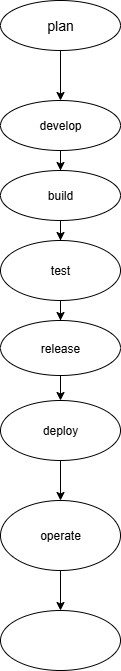

The diagram above was exported from draw.io. Its source (the exported page's mxGraphModel, read from the mxfile embedded in the PNG):
<mxGraphModel dx="1034" dy="570" grid="1" gridSize="10" guides="1" tooltips="1" connect="1" arrows="1" fold="1" page="1" pageScale="1" pageWidth="850" pageHeight="1100" math="0" shadow="0">
  <root>
    <mxCell id="0" />
    <mxCell id="1" parent="0" />
    <mxCell id="0MgOIILZRlMnDus_Rxl0-14" value="" style="edgeStyle=orthogonalEdgeStyle;rounded=0;orthogonalLoop=1;jettySize=auto;html=1;" edge="1" parent="1" source="0MgOIILZRlMnDus_Rxl0-1" target="0MgOIILZRlMnDus_Rxl0-2">
      <mxGeometry relative="1" as="geometry" />
    </mxCell>
    <mxCell id="0MgOIILZRlMnDus_Rxl0-1" value="&lt;font style=&quot;font-size: 14px;&quot;&gt;plan&lt;/font&gt;" style="ellipse;whiteSpace=wrap;html=1;" vertex="1" parent="1">
      <mxGeometry x="350" y="160" width="120" height="50" as="geometry" />
    </mxCell>
    <mxCell id="0MgOIILZRlMnDus_Rxl0-15" value="" style="edgeStyle=orthogonalEdgeStyle;rounded=0;orthogonalLoop=1;jettySize=auto;html=1;" edge="1" parent="1" source="0MgOIILZRlMnDus_Rxl0-2" target="0MgOIILZRlMnDus_Rxl0-3">
      <mxGeometry relative="1" as="geometry" />
    </mxCell>
    <mxCell id="0MgOIILZRlMnDus_Rxl0-2" value="develop" style="ellipse;whiteSpace=wrap;html=1;" vertex="1" parent="1">
      <mxGeometry x="350" y="260" width="120" height="50" as="geometry" />
    </mxCell>
    <mxCell id="0MgOIILZRlMnDus_Rxl0-16" value="" style="edgeStyle=orthogonalEdgeStyle;rounded=0;orthogonalLoop=1;jettySize=auto;html=1;" edge="1" parent="1" source="0MgOIILZRlMnDus_Rxl0-4" target="0MgOIILZRlMnDus_Rxl0-12">
      <mxGeometry relative="1" as="geometry" />
    </mxCell>
    <mxCell id="0MgOIILZRlMnDus_Rxl0-3" value="build" style="ellipse;whiteSpace=wrap;html=1;" vertex="1" parent="1">
      <mxGeometry x="350" y="330" width="120" height="50" as="geometry" />
    </mxCell>
    <mxCell id="0MgOIILZRlMnDus_Rxl0-18" value="" style="edgeStyle=orthogonalEdgeStyle;rounded=0;orthogonalLoop=1;jettySize=auto;html=1;" edge="1" parent="1" source="0MgOIILZRlMnDus_Rxl0-6" target="0MgOIILZRlMnDus_Rxl0-7">
      <mxGeometry relative="1" as="geometry" />
    </mxCell>
    <mxCell id="0MgOIILZRlMnDus_Rxl0-6" value="deploy" style="ellipse;whiteSpace=wrap;html=1;" vertex="1" parent="1">
      <mxGeometry x="350" y="560" width="120" height="60" as="geometry" />
    </mxCell>
    <mxCell id="0MgOIILZRlMnDus_Rxl0-20" value="" style="edgeStyle=orthogonalEdgeStyle;rounded=0;orthogonalLoop=1;jettySize=auto;html=1;" edge="1" parent="1" source="0MgOIILZRlMnDus_Rxl0-7" target="0MgOIILZRlMnDus_Rxl0-8">
      <mxGeometry relative="1" as="geometry" />
    </mxCell>
    <mxCell id="0MgOIILZRlMnDus_Rxl0-7" value="operate" style="ellipse;whiteSpace=wrap;html=1;" vertex="1" parent="1">
      <mxGeometry x="350" y="660" width="120" height="70" as="geometry" />
    </mxCell>
    <mxCell id="0MgOIILZRlMnDus_Rxl0-8" value="" style="ellipse;whiteSpace=wrap;html=1;" vertex="1" parent="1">
      <mxGeometry x="350" y="770" width="120" height="60" as="geometry" />
    </mxCell>
    <mxCell id="0MgOIILZRlMnDus_Rxl0-17" value="" style="edgeStyle=orthogonalEdgeStyle;rounded=0;orthogonalLoop=1;jettySize=auto;html=1;" edge="1" parent="1" source="0MgOIILZRlMnDus_Rxl0-12" target="0MgOIILZRlMnDus_Rxl0-6">
      <mxGeometry relative="1" as="geometry" />
    </mxCell>
    <mxCell id="0MgOIILZRlMnDus_Rxl0-12" value="release" style="ellipse;whiteSpace=wrap;html=1;" vertex="1" parent="1">
      <mxGeometry x="350" y="480" width="120" height="55" as="geometry" />
    </mxCell>
    <mxCell id="0MgOIILZRlMnDus_Rxl0-21" value="" style="edgeStyle=orthogonalEdgeStyle;rounded=0;orthogonalLoop=1;jettySize=auto;html=1;" edge="1" parent="1" source="0MgOIILZRlMnDus_Rxl0-3" target="0MgOIILZRlMnDus_Rxl0-4">
      <mxGeometry relative="1" as="geometry">
        <mxPoint x="410" y="380" as="sourcePoint" />
        <mxPoint x="410" y="480" as="targetPoint" />
      </mxGeometry>
    </mxCell>
    <mxCell id="0MgOIILZRlMnDus_Rxl0-4" value="test" style="ellipse;whiteSpace=wrap;html=1;" vertex="1" parent="1">
      <mxGeometry x="350" y="400" width="120" height="60" as="geometry" />
    </mxCell>
  </root>
</mxGraphModel>